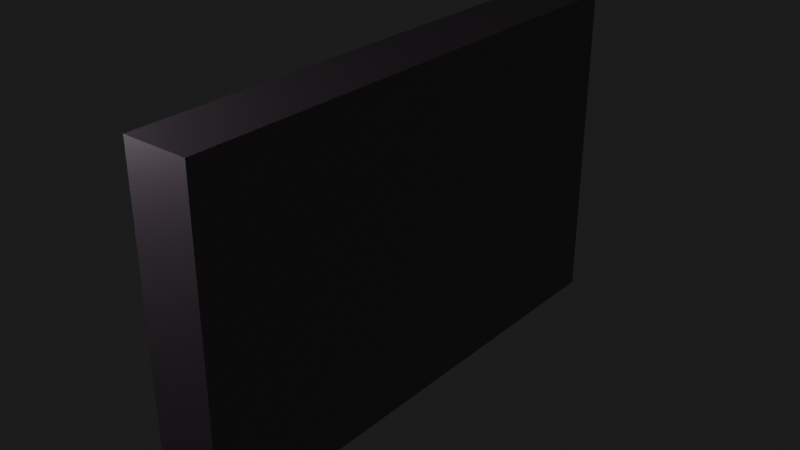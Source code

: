 # Source: bag_shelf.blend  (saved by Blender 2.80.75; exported with 4.5.12 LTS)
import bpy
from mathutils import Matrix  # noqa: F401  (used for matrix-valued properties, if any)

bpy.ops.wm.read_factory_settings(use_empty=True)
scene = bpy.context.scene
scene.name = 'Scene'

# ---- collections
col_collection = bpy.data.collections.new('Collection'); scene.collection.children.link(col_collection)

# ---- images (referenced by path relative to the original .blend; pixels are not part of the script)
import os
ASSET_DIR = os.environ.get("B2B_ASSET_DIR", "")  # directory of the original .blend (textures are referenced by path, not embedded)
HERE = os.path.dirname(os.path.abspath(__file__))  # packed textures are extracted next to this script under _unpacked/

def load_image(name, relpath, width, height, colorspace="sRGB"):
    """Load a texture the original file referenced (path relative to the .blend, or extracted next to this script)."""
    p = next((c for c in (os.path.join(HERE, relpath), os.path.join(ASSET_DIR, relpath)) if relpath and os.path.exists(c)), "")
    if p:
        img = bpy.data.images.load(p, check_existing=True)
        img.name = name
    else:  # same state as the original file: an image datablock whose file is absent (Cycles renders it pink)
        img = bpy.data.images.new(name, width, height)
        img.source = "FILE"
        img.filepath = "//" + (relpath or name)
    img.colorspace_settings.name = colorspace
    return img
img_metal_006_base_color_png = load_image('Metal_006_Base_Color.png', 'Metal_006_Base_Color.png', 1024, 1024, 'sRGB')

# ---- materials (node trees are filled in below, after node groups)
mat_material_001 = bpy.data.materials.new('Material.001')
mat_material_001.use_transparent_shadow = False

# ---- material node trees
mat_material_001.use_nodes = True; mat_material_001.node_tree.nodes.clear()
_N = mat_material_001.node_tree.nodes; _L = mat_material_001.node_tree.links
n0 = _N.new('ShaderNodeOutputMaterial'); n0.name = 'Material Output'; n0.location = (1003, 303)
n1 = _N.new('ShaderNodeBsdfPrincipled'); n1.name = 'Principled BSDF'; n1.location = (611, 300)
n1.distribution = 'GGX'
n1.subsurface_method = 'BURLEY'
n1.inputs[1].default_value = 1.0
n1.inputs[2].default_value = 0.3773
n1.inputs[3].default_value = 1.45
n1.inputs[13].default_value = 0.0
n1.inputs[27].default_value = (0.0, 0.0, 0.0, 1.0)
n1.inputs[28].default_value = 1.0
n2 = _N.new('ShaderNodeMapping'); n2.name = 'Mapping'; n2.location = (-561, 251)
n2.inputs[3].default_value = (2.0, 2.0, 2.0)
n3 = _N.new('ShaderNodeTexCoord'); n3.name = 'Texture Coordinate'; n3.location = (-771, 234)
n4 = _N.new('ShaderNodeBump'); n4.name = 'Bump'; n4.location = (52, -113)
n4.inputs[0].default_value = 0.075
n4.inputs[1].default_value = 1.0
n4.inputs[2].default_value = 1.0
n5 = _N.new('ShaderNodeHueSaturation'); n5.name = 'Hue Saturation Value'; n5.location = (49, 174)
n5.inputs[0].default_value = 0.6
n5.inputs[1].default_value = 1.1
n5.inputs[2].default_value = 1.5
n6 = _N.new('ShaderNodeTexImage'); n6.name = 'Image Texture'; n6.location = (-271, 236)
n6.image = img_metal_006_base_color_png
n7 = _N.new('ShaderNodeValToRGB'); n7.name = 'ColorRamp'; n7.location = (238, 258)
while len(n7.color_ramp.elements) > 1: n7.color_ramp.elements.remove(n7.color_ramp.elements[-1])
n7.color_ramp.elements[0].position = 0.01364; n7.color_ramp.elements[0].color = (0.0, 0.0, 0.0, 1.0)
_e = n7.color_ramp.elements.new(0.1273); _e.color = (0.6289, 0.741, 1.0, 1.0)
_e = n7.color_ramp.elements.new(0.4227); _e.color = (0.2124, 0.1184, 0.1138, 1.0)
_L.new(n4.outputs[0], n1.inputs[5])
_L.new(n1.outputs[0], n0.inputs[0])
_L.new(n2.outputs[0], n6.inputs[0])
_L.new(n3.outputs[2], n2.inputs[0])
_L.new(n6.outputs[0], n4.inputs[3])
_L.new(n7.outputs[0], n1.inputs[0])
_L.new(n6.outputs[0], n5.inputs[4])
_L.new(n5.outputs[0], n7.inputs[0])
n0.is_active_output = True

# ---- world
world_world = bpy.data.worlds.new('World'); scene.world = world_world
world_world.use_nodes = True; world_world.node_tree.nodes.clear()
_N = world_world.node_tree.nodes; _L = world_world.node_tree.links
n0 = _N.new('ShaderNodeOutputWorld'); n0.name = 'World Output'; n0.location = (300, 300)
n1 = _N.new('ShaderNodeBackground'); n1.name = 'Background'; n1.location = (10, 300)
n1.inputs[0].default_value = (0.01002, 0.01002, 0.01002, 1.0)
n1.inputs[1].default_value = 1.1
_L.new(n1.outputs[0], n0.inputs[0])
n0.is_active_output = True
world_world.color = (0.05088, 0.05088, 0.05088)
world_world.use_sun_shadow = False
world_world.sun_shadow_jitter_overblur = 0.0

# ---- lights
light_point = bpy.data.lights.new('Point', 'POINT')
light_point.transmission_factor = 0.0
light_point.energy = 100.0
light_point.shadow_soft_size = 0.25
light_point.shadow_maximum_resolution = 0.006
light_point.use_absolute_resolution = True
light_point_001 = bpy.data.lights.new('Point.001', 'POINT')
light_point_001.transmission_factor = 0.0
light_point_001.energy = 100.0
light_point_001.shadow_soft_size = 0.25
light_point_001.shadow_maximum_resolution = 0.006
light_point_001.use_absolute_resolution = True
light_point_002 = bpy.data.lights.new('Point.002', 'POINT')
light_point_002.transmission_factor = 0.0
light_point_002.energy = 5000.0
light_point_002.shadow_soft_size = 0.25
light_point_002.shadow_maximum_resolution = 0.006
light_point_002.use_absolute_resolution = True
light_point_003 = bpy.data.lights.new('Point.003', 'POINT')
light_point_003.transmission_factor = 0.0
light_point_003.energy = 5000.0
light_point_003.shadow_soft_size = 0.25
light_point_003.shadow_maximum_resolution = 0.006
light_point_003.use_absolute_resolution = True

# ---- meshes
me_cube_001 = bpy.data.meshes.new('Cube.001')
me_cube_001.from_pydata([(-1.0, -1.0, -1.0), (-1.0, -1.0, 1.0), (-1.0, 1.0, -1.0), (-1.0, 1.0, 1.0), (1.0, -1.0, -1.0), (1.0, -1.0, 1.0), (1.0, 1.0, -1.0), (1.0, 1.0, 1.0), (-1.0, 3.0, -1.0), (-1.0, 3.0, 1.0), (1.0, 3.0, -1.0), (1.0, 3.0, 1.0), (-1.0, 5.0, -1.0), (-1.0, 5.0, 1.0), (1.0, 5.0, -1.0), (1.0, 5.0, 1.0), (-1.0, 7.0, -1.0), (-1.0, 7.0, 1.0), (1.0, 7.0, -1.0), (1.0, 7.0, 1.0), (-1.0, 9.0, -1.0), (-1.0, 9.0, 1.0), (1.0, 9.0, -1.0), (1.0, 9.0, 1.0), (-1.0, 11.0, -1.0), (-1.0, 11.0, 1.0), (1.0, 11.0, -1.0), (1.0, 11.0, 1.0), (-1.0, 13.0, -1.0), (-1.0, 13.0, 1.0), (1.0, 13.0, -1.0), (1.0, 13.0, 1.0), (-1.0, 15.0, -1.0), (-1.0, 15.0, 1.0), (1.0, 15.0, -1.0), (1.0, 15.0, 1.0)], [], [(2, 3, 7, 6), (6, 7, 5, 4), (4, 5, 1, 0), (2, 6, 4, 0), (7, 3, 1, 5), (8, 9, 11, 10), (10, 11, 7, 6), (8, 10, 6, 2), (11, 9, 3, 7), (12, 13, 15, 14), (14, 15, 11, 10), (12, 14, 10, 8), (15, 13, 9, 11), (16, 17, 19, 18), (18, 19, 15, 14), (16, 18, 14, 12), (19, 17, 13, 15), (20, 21, 23, 22), (22, 23, 19, 18), (20, 22, 18, 16), (23, 21, 17, 19), (24, 25, 27, 26), (26, 27, 23, 22), (24, 26, 22, 20), (27, 25, 21, 23), (28, 29, 31, 30), (30, 31, 27, 26), (28, 30, 26, 24), (31, 29, 25, 27), (32, 33, 35, 34), (34, 35, 31, 30), (32, 34, 30, 28), (35, 33, 29, 31)])
_uv = me_cube_001.uv_layers.new(name='UVMap')
_uv.uv.foreach_set('vector', [0.5244, 0.4696, 0.5081, 0.4696, 0.5081, 0.4594, 0.5244, 0.4594, 0.4756, 0.4696, 0.4594, 0.4696, 0.4594, 0.4594, 0.4756, 0.4594, 0.5081, 0.4797, 0.5081, 0.4696, 0.5244, 0.4696, 0.5244, 0.4797, 0.4756, 0.5304, 0.4919, 0.5304, 0.4919, 0.5406, 0.4756, 0.5406, 0.5081, 0.4696, 0.4919, 0.4696, 0.4919, 0.4594, 0.5081, 0.4594, 0.5244, 0.4696, 0.5244, 0.4594, 0.5406, 0.4594, 0.5406, 0.4696, 0.4756, 0.4797, 0.4594, 0.4797, 0.4594, 0.4696, 0.4756, 0.4696, 0.4756, 0.5203, 0.4919, 0.5203, 0.4919, 0.5304, 0.4756, 0.5304, 0.5081, 0.4797, 0.4919, 0.4797, 0.4919, 0.4696, 0.5081, 0.4696, 0.5081, 0.4899, 0.5081, 0.4797, 0.5244, 0.4797, 0.5244, 0.4899, 0.4756, 0.4899, 0.4594, 0.4899, 0.4594, 0.4797, 0.4756, 0.4797, 0.4756, 0.5101, 0.4919, 0.5101, 0.4919, 0.5203, 0.4756, 0.5203, 0.5081, 0.4899, 0.4919, 0.4899, 0.4919, 0.4797, 0.5081, 0.4797, 0.5406, 0.4797, 0.5406, 0.4899, 0.5244, 0.4899, 0.5244, 0.4797, 0.4756, 0.5, 0.4594, 0.5, 0.4594, 0.4899, 0.4756, 0.4899, 0.4756, 0.5, 0.4919, 0.5, 0.4919, 0.5101, 0.4756, 0.5101, 0.5081, 0.5, 0.4919, 0.5, 0.4919, 0.4899, 0.5081, 0.4899, 0.5081, 0.5, 0.5081, 0.4899, 0.5244, 0.4899, 0.5244, 0.5, 0.4756, 0.5101, 0.4594, 0.5101, 0.4594, 0.5, 0.4756, 0.5, 0.4756, 0.4899, 0.4919, 0.4899, 0.4919, 0.5, 0.4756, 0.5, 0.5081, 0.5101, 0.4919, 0.5101, 0.4919, 0.5, 0.5081, 0.5, 0.5244, 0.4797, 0.5244, 0.4696, 0.5406, 0.4696, 0.5406, 0.4797, 0.4756, 0.5203, 0.4594, 0.5203, 0.4594, 0.5101, 0.4756, 0.5101, 0.4756, 0.4797, 0.4919, 0.4797, 0.4919, 0.4899, 0.4756, 0.4899, 0.5081, 0.5203, 0.4919, 0.5203, 0.4919, 0.5101, 0.5081, 0.5101, 0.5081, 0.5101, 0.5081, 0.5, 0.5244, 0.5, 0.5244, 0.5101, 0.4756, 0.5304, 0.4594, 0.5304, 0.4594, 0.5203, 0.4756, 0.5203, 0.4756, 0.4696, 0.4919, 0.4696, 0.4919, 0.4797, 0.4756, 0.4797, 0.5081, 0.5304, 0.4919, 0.5304, 0.4919, 0.5203, 0.5081, 0.5203, 0.5244, 0.5, 0.5244, 0.4899, 0.5406, 0.4899, 0.5406, 0.5, 0.4756, 0.5406, 0.4594, 0.5406, 0.4594, 0.5304, 0.4756, 0.5304, 0.4756, 0.4594, 0.4919, 0.4594, 0.4919, 0.4696, 0.4756, 0.4696, 0.5081, 0.5406, 0.4919, 0.5406, 0.4919, 0.5304, 0.5081, 0.5304])
me_cube_001.materials.append(mat_material_001)
me_cube_001.use_remesh_preserve_volume = False
me_cube_001.use_remesh_preserve_attributes = False
me_cube_001.use_mirror_vertex_groups = False
me_cube_001.update()

# ---- objects
ob_cube = bpy.data.objects.new('Cube', me_cube_001)
ob_point = bpy.data.objects.new('Point', light_point)
ob_point_001 = bpy.data.objects.new('Point.001', light_point_001)
ob_point_002 = bpy.data.objects.new('Point.002', light_point_002)
ob_point_003 = bpy.data.objects.new('Point.003', light_point_003)

# ---- transforms, parenting, visibility, modifiers, constraints
ob_cube.location = (0.0, 0.0, 0.0)
ob_cube.lineart.crease_threshold = 0.0
_m = ob_cube.modifiers.new('Array', 'ARRAY')
_m.count = 5
_m.constant_offset_displace = (0.0, 0.0, 0.0)
_m.relative_offset_displace = (0.0, 0.0, 1.0)
_m.use_merge_vertices = True
_m = ob_cube.modifiers.new('Solidify', 'SOLIDIFY')
_m.thickness = 0.11
_m.nonmanifold_thickness_mode = 'FIXED'
_m.nonmanifold_merge_threshold = 0.0003
ob_point.location = (-2.015, 8.846, 0.0)
ob_point.lineart.crease_threshold = 0.0
ob_point_001.location = (-3.949, 2.985, 4.496)
ob_point_001.lineart.crease_threshold = 0.0
ob_point_002.location = (-5.683, -3.701, 10.82)
ob_point_002.lineart.crease_threshold = 0.0
ob_point_003.location = (-4.635, 4.501, 7.44)
ob_point_003.lineart.crease_threshold = 0.0

# ---- collection membership
col_collection.objects.link(ob_cube)
col_collection.objects.link(ob_point)
col_collection.objects.link(ob_point_001)
col_collection.objects.link(ob_point_002)
col_collection.objects.link(ob_point_003)

# ---- scene / render settings (as saved in the file)
scene.frame_start = 1; scene.frame_end = 250; scene.frame_set(31)
scene.render.engine = 'BLENDER_EEVEE_NEXT'
scene.cycles.use_denoising = False
scene.cycles.samples = 128
scene.cycles.sampling_pattern = 'TABULATED_SOBOL'
scene.cycles.use_adaptive_sampling = False
scene.cycles.use_light_tree = False
scene.view_settings.view_transform = 'Filmic'
bpy.context.view_layer.update()

# ---- added for rendering (the .blend has no active camera): camera
cam_auto = bpy.data.cameras.new('AutoCamera')
cam_auto.lens = 50.0
cam_auto.sensor_width = 36.0
cam_auto.clip_end = 1000.0
ob_auto_camera = bpy.data.objects.new('AutoCamera', cam_auto)
scene.collection.objects.link(ob_auto_camera)
ob_auto_camera.location = (17.5549, -14.0659, 18.0439)
ob_auto_camera.rotation_euler = (1.09748, -7.21219e-08, 0.694738)
scene.camera = ob_auto_camera
bpy.context.view_layer.update()
